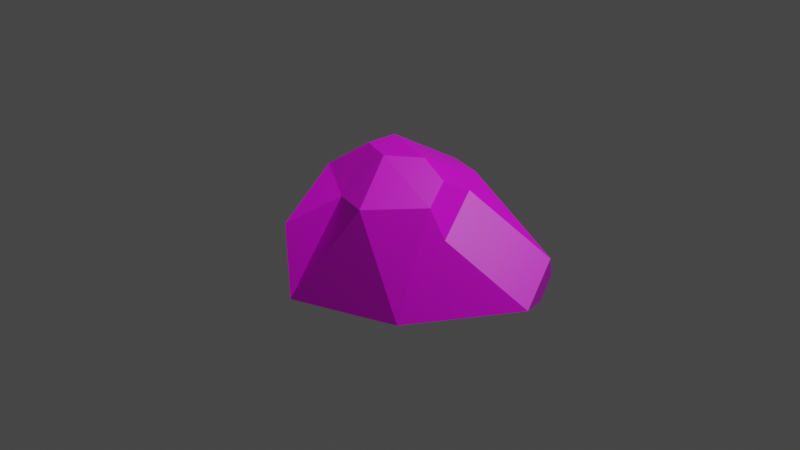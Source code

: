 # Source: rock.blend  (saved by Blender 3.4.6; exported with 4.5.12 LTS)
import bpy
from mathutils import Matrix  # noqa: F401  (used for matrix-valued properties, if any)

bpy.ops.wm.read_factory_settings(use_empty=True)
scene = bpy.context.scene
scene.name = 'Scene'

# ---- collections
col_collection = bpy.data.collections.new('Collection'); scene.collection.children.link(col_collection)

# ---- images (referenced by path relative to the original .blend; pixels are not part of the script)
import os
ASSET_DIR = os.environ.get("B2B_ASSET_DIR", "")  # directory of the original .blend (textures are referenced by path, not embedded)
HERE = os.path.dirname(os.path.abspath(__file__))  # packed textures are extracted next to this script under _unpacked/

def load_image(name, relpath, width, height, colorspace="sRGB"):
    """Load a texture the original file referenced (path relative to the .blend, or extracted next to this script)."""
    p = next((c for c in (os.path.join(HERE, relpath), os.path.join(ASSET_DIR, relpath)) if relpath and os.path.exists(c)), "")
    if p:
        img = bpy.data.images.load(p, check_existing=True)
        img.name = name
    else:  # same state as the original file: an image datablock whose file is absent (Cycles renders it pink)
        img = bpy.data.images.new(name, width, height)
        img.source = "FILE"
        img.filepath = "//" + (relpath or name)
    img.colorspace_settings.name = colorspace
    return img
img_rbslphotos_rock_1_jpg = load_image('rbslphotos-rock-1.jpg', 'rbslphotos-rock-1.jpg', 1024, 1024, 'sRGB')

# ---- materials (node trees are filled in below, after node groups)
mat_material_001 = bpy.data.materials.new('Material.001')
mat_material_001.use_transparent_shadow = False

# ---- material node trees
mat_material_001.use_nodes = True; mat_material_001.node_tree.nodes.clear()
_N = mat_material_001.node_tree.nodes; _L = mat_material_001.node_tree.links
n0 = _N.new('ShaderNodeBsdfPrincipled'); n0.name = 'Principled BSDF'; n0.location = (10, 300)
n0.distribution = 'GGX'
n0.subsurface_method = 'RANDOM_WALK_SKIN'
n0.inputs[3].default_value = 1.45
n0.inputs[27].default_value = (0.0, 0.0, 0.0, 1.0)
n0.inputs[28].default_value = 1.0
n1 = _N.new('ShaderNodeOutputMaterial'); n1.name = 'Material Output'; n1.location = (300, 300)
n2 = _N.new('ShaderNodeTexImage'); n2.name = 'Image Texture'; n2.location = (-280, 280)
n2.image = img_rbslphotos_rock_1_jpg
_L.new(n0.outputs[0], n1.inputs[0])
_L.new(n2.outputs[0], n0.inputs[0])
n1.is_active_output = True

# ---- world
world_world = bpy.data.worlds.new('World'); scene.world = world_world
world_world.use_nodes = True; world_world.node_tree.nodes.clear()
_N = world_world.node_tree.nodes; _L = world_world.node_tree.links
n0 = _N.new('ShaderNodeOutputWorld'); n0.name = 'World Output'; n0.location = (300, 300)
n1 = _N.new('ShaderNodeBackground'); n1.name = 'Background'; n1.location = (10, 300)
n1.inputs[0].default_value = (0.05088, 0.05088, 0.05088, 1.0)
_L.new(n1.outputs[0], n0.inputs[0])
n0.is_active_output = True
world_world.color = (0.05088, 0.05088, 0.05088)
world_world.use_sun_shadow = False
world_world.sun_shadow_jitter_overblur = 0.0

# ---- cameras
cam_camera = bpy.data.cameras.new('Camera')
cam_camera.clip_end = 100.0
cam_camera.ortho_scale = 7.314

# ---- lights
light_light = bpy.data.lights.new('Light', 'POINT')
light_light.transmission_factor = 0.0
light_light.energy = 1000.0
light_light.shadow_soft_size = 0.1
light_light.shadow_maximum_resolution = 0.006
light_light.use_absolute_resolution = True

# ---- meshes
me_icosphere_001 = bpy.data.meshes.new('Icosphere.001')
me_icosphere_001.from_pydata([(0.0, 0.4983, -0.7177), (0.7236, -0.7101, -0.6437), (-0.2764, -1.21, -0.5747), (-0.8944, -0.5467, -0.6689), (0.2764, -0.771, 0.4472), (1.456, 0.6418, -0.1276), (1.615, 0.15, -0.4472), (1.392, 0.6073, -0.6183), (1.306, 0.8706, -0.4472), (0.8334, -0.1879, 0.1276), (0.6736, 0.304, 0.4472), (0.6176, 0.0, 0.6183), (0.7032, -0.2632, 0.4472), (-0.3816, 0.7742, -0.2368), (-0.0411, 1.019, -0.4472), (-0.4023, 0.9097, -0.5207), (0.3816, 0.7742, 0.2368), (0.0411, 0.7742, 0.4472), (0.4023, 0.6773, 0.4472), (0.3562, 0.0, 0.7799), (-0.2881, 0.2093, 0.7799), (-0.2495, -0.1813, 0.8094), (0.09531, -0.2933, 0.8094), (0.0411, 0.7742, 0.4472), (0.4023, 0.6773, 0.4472), (-0.577, -0.4192, 0.5592), (-0.3142, -1.198, 0.2423), (-0.07627, -0.6905, 0.4472), (-0.7582, 0.08242, 0.2502), (-0.577, 0.4192, 0.5592), (-0.5482, 0.5827, 0.4472), (-0.6451, 0.5827, 0.2903)], [], [(0, 1, 2), (16, 17, 23, 24, 18), (0, 2, 3), (13, 31, 30, 17), (0, 14, 8, 7), (2, 1, 4), (2, 4, 27, 26), (23, 17, 30, 29, 20), (1, 9, 12, 4), (5, 16, 18, 10), (25, 27, 4, 22, 21), (29, 25, 21, 20), (5, 8, 14, 16), (1, 0, 7, 6), (3, 2, 26), (11, 10, 18, 24, 19), (13, 15, 3, 28, 31), (5, 6, 7, 8), (9, 10, 11, 12), (5, 10, 9, 6), (1, 6, 9), (13, 14, 15), (13, 17, 16, 14), (0, 3, 15, 14), (19, 20, 21, 22), (19, 24, 23, 20), (4, 12, 11, 19, 22), (25, 26, 27), (28, 29, 30, 31), (25, 29, 28, 26), (3, 26, 28)])
_k = {(2, 3): 0.27843, (2, 26): 1.0, (3, 26): 0.27843}
me_icosphere_001.attributes.new('crease_edge', 'FLOAT', 'EDGE').data.foreach_set('value', [_k.get((min(e.vertices), max(e.vertices)), 0.0) for e in me_icosphere_001.edges])
_uv = me_icosphere_001.uv_layers.new(name='UVMap')
_uv.uv.foreach_set('vector', [0.1818, 0.0, 0.2727, 0.1575, 0.09091, 0.1575, 0.5562, 0.2964, 0.5882, 0.3149, 0.5882, 0.3149, 0.5455, 0.3149, 0.5455, 0.3149, 0.9091, 0.0, 1.0, 0.1575, 0.8182, 0.1575, 0.6578, 0.1945, 0.7113, 0.2873, 0.6954, 0.3149, 0.5882, 0.3149, 0.5455, 0.0, 0.5936, 0.1575, 0.5108, 0.1575, 0.4827, 0.1087, 0.09091, 0.1575, 0.2727, 0.1575, 0.1818, 0.3149, 0.09091, 0.1575, 0.1818, 0.3149, 0.1177, 0.3149, -0.006358, 0.2969, 0.5882, 0.3149, 0.5882, 0.3149, 0.6954, 0.3149, 0.7089, 0.3468, 0.6726, 0.4097, 0.2727, 0.1575, 0.3312, 0.2587, 0.3074, 0.3149, 0.1818, 0.3149, 0.487, 0.2137, 0.5241, 0.2779, 0.5084, 0.3149, 0.4286, 0.3149, 0.01842, 0.3468, 0.1177, 0.3149, 0.1818, 0.3149, 0.1223, 0.4181, 0.05956, 0.4181, 0.7457, 0.3468, 0.8907, 0.3468, 0.8495, 0.4181, 0.782, 0.4097, 0.487, 0.2137, 0.5108, 0.1575, 0.5936, 0.1575, 0.5241, 0.2779, 0.2727, 0.1575, 0.3636, 0.0, 0.4264, 0.1087, 0.3896, 0.1575, 0.8182, 0.1575, 1.0, 0.1575, 0.8907, 0.283, 0.3918, 0.3636, 0.4286, 0.3149, 0.5084, 0.3149, 0.5084, 0.3149, 0.4183, 0.4097, 0.6578, 0.1945, 0.6734, 0.1575, 0.8182, 0.1575, 0.7457, 0.283, 0.7113, 0.2873, 0.487, 0.1575, 0.4708, 0.1293, 0.4827, 0.1087, 0.5108, 0.1575, 0.3312, 0.2587, 0.3636, 0.3149, 0.3355, 0.3149, 0.3074, 0.3149, 0.487, 0.2137, 0.4286, 0.3149, 0.3312, 0.2587, 0.3896, 0.1575, 0.2727, 0.1575, 0.3896, 0.1575, 0.3312, 0.2587, 0.6578, 0.1575, 0.6471, 0.1389, 0.6734, 0.1575, 0.6578, 0.1945, 0.5882, 0.3149, 0.5241, 0.2779, 0.5936, 0.1575, 0.7273, 0.0, 0.8182, 0.1575, 0.6734, 0.1575, 0.6471, 0.1389, 0.8182, 0.4724, 0.782, 0.4097, 0.8495, 0.4181, 0.8339, 0.4452, 0.6183, 0.441, 0.564, 0.347, 0.5882, 0.3149, 0.6726, 0.4097, 0.1818, 0.3149, 0.3074, 0.3149, 0.3355, 0.3636, 0.3089, 0.4097, 0.2414, 0.4181, 0.8907, 0.3149, 0.8907, 0.283, 0.9981, 0.3478, 0.7457, 0.283, 0.7457, 0.3149, 0.7273, 0.3149, 0.7352, 0.3011, 0.8907, 0.3468, 0.7457, 0.3468, 0.7457, 0.283, 0.8907, 0.283, 0.8182, 0.1575, 0.8907, 0.283, 0.7457, 0.283])
me_icosphere_001.materials.append(mat_material_001)
me_icosphere_001.update()

# ---- objects
ob_light = bpy.data.objects.new('Light', light_light)
ob_camera = bpy.data.objects.new('Camera', cam_camera)
ob_icosphere = bpy.data.objects.new('Icosphere', me_icosphere_001)

# ---- transforms, parenting, visibility, modifiers, constraints
ob_light.location = (4.076, 1.005, 5.904)
ob_light.rotation_euler = (0.6503, 0.05522, 1.866)
ob_light.lock_rotations_4d = False
ob_light.empty_display_type = 'ARROWS'
ob_light.color = (0.0, 0.0, 0.0, 0.0)
ob_light.lineart.crease_threshold = 0.0
ob_camera.location = (7.359, -6.926, 4.958)
ob_camera.rotation_euler = (1.109, 0.0, 0.8149)
ob_camera.lock_rotations_4d = False
ob_camera.empty_display_type = 'ARROWS'
ob_camera.color = (0.0, 0.0, 0.0, 0.0)
ob_camera.display_type = 'WIRE'
ob_camera.lineart.crease_threshold = 0.0
ob_icosphere.location = (0.0, 0.0, 0.0)

# ---- collection membership
col_collection.objects.link(ob_light)
col_collection.objects.link(ob_camera)
col_collection.objects.link(ob_icosphere)

# ---- scene / render settings (as saved in the file)
scene.camera = ob_camera
scene.frame_start = 1; scene.frame_end = 250; scene.frame_set(1)
scene.render.engine = 'BLENDER_EEVEE_NEXT'
scene.cycles.sampling_pattern = 'TABULATED_SOBOL'
scene.cycles.use_light_tree = False
scene.view_settings.view_transform = 'Filmic'
bpy.context.view_layer.update()
